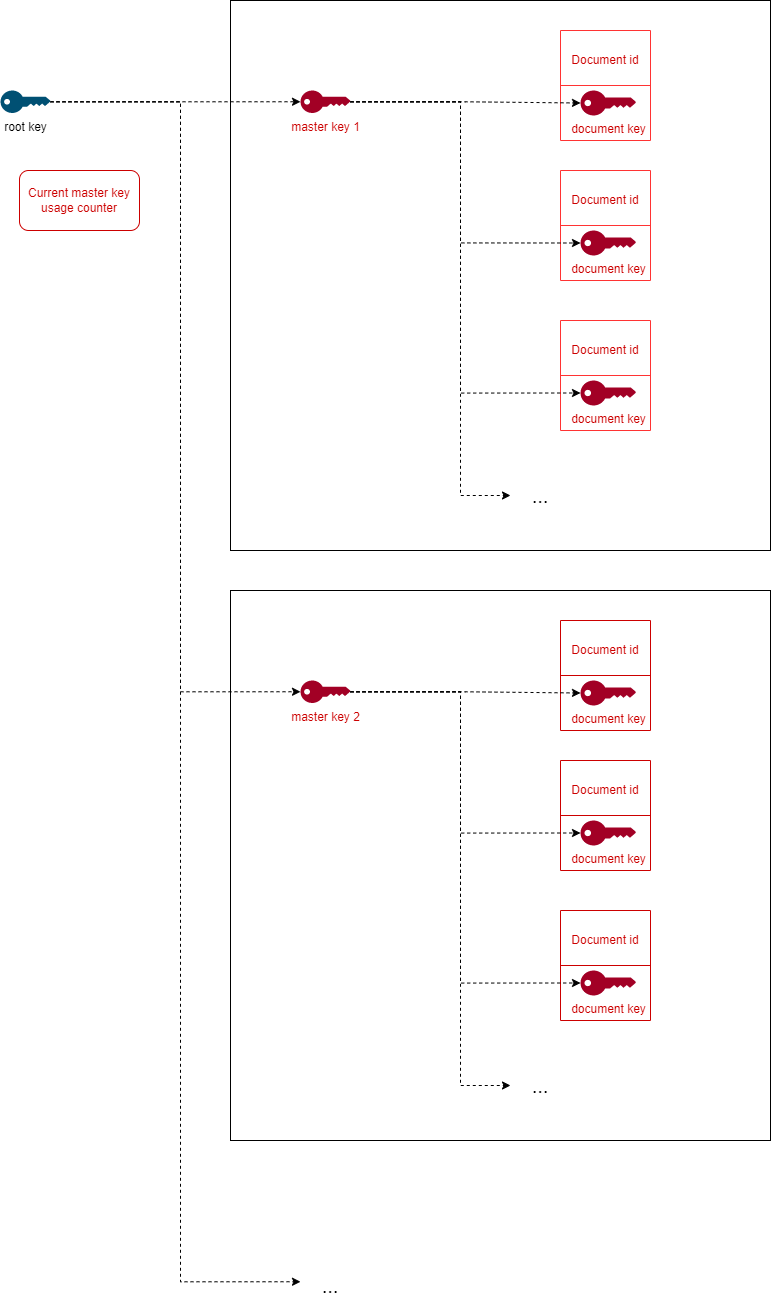

The diagram above was exported from draw.io. Its source (the exported page's mxGraphModel, read from the mxfile embedded in the PNG):
<mxGraphModel dx="2899" dy="1010" grid="1" gridSize="10" guides="1" tooltips="1" connect="1" arrows="1" fold="1" page="1" pageScale="1" pageWidth="850" pageHeight="1100" math="0" shadow="0">
  <root>
    <mxCell id="0" />
    <mxCell id="1" parent="0" />
    <mxCell id="G0kbrjXmQutnaNX2R4vY-2" value="" style="rounded=0;whiteSpace=wrap;html=1;fontSize=12;fillColor=none;" vertex="1" parent="1">
      <mxGeometry x="-475" y="100" width="540" height="550" as="geometry" />
    </mxCell>
    <mxCell id="G0kbrjXmQutnaNX2R4vY-3" style="edgeStyle=orthogonalEdgeStyle;rounded=0;orthogonalLoop=1;jettySize=auto;html=1;entryX=0;entryY=0.5;entryDx=0;entryDy=0;fontSize=12;dashed=1;" edge="1" parent="1" source="G0kbrjXmQutnaNX2R4vY-4" target="G0kbrjXmQutnaNX2R4vY-5">
      <mxGeometry relative="1" as="geometry">
        <Array as="points">
          <mxPoint x="-245" y="201" />
          <mxPoint x="-245" y="595" />
        </Array>
      </mxGeometry>
    </mxCell>
    <mxCell id="G0kbrjXmQutnaNX2R4vY-4" value="&lt;font color=&quot;#cc0000&quot;&gt;master key 1&lt;/font&gt;" style="points=[[0,0.5,0],[0.24,0,0],[0.5,0.28,0],[0.995,0.475,0],[0.5,0.72,0],[0.24,1,0]];verticalLabelPosition=bottom;sketch=0;html=1;verticalAlign=top;aspect=fixed;align=center;pointerEvents=1;shape=mxgraph.cisco19.key;fillColor=#a20025;strokeColor=#6F0000;fontColor=#ffffff;" vertex="1" parent="1">
      <mxGeometry x="-405" y="190" width="50" height="22.5" as="geometry" />
    </mxCell>
    <mxCell id="G0kbrjXmQutnaNX2R4vY-5" value="&lt;font style=&quot;font-size: 20px;&quot;&gt;...&lt;/font&gt;" style="text;html=1;strokeColor=none;fillColor=none;align=center;verticalAlign=middle;whiteSpace=wrap;rounded=0;" vertex="1" parent="1">
      <mxGeometry x="-195" y="580" width="60" height="30" as="geometry" />
    </mxCell>
    <mxCell id="G0kbrjXmQutnaNX2R4vY-6" value="" style="shape=table;startSize=0;container=1;collapsible=0;childLayout=tableLayout;fontSize=15;strokeColor=#FF3333;" vertex="1" parent="1">
      <mxGeometry x="-145" y="130" width="90" height="110" as="geometry" />
    </mxCell>
    <mxCell id="G0kbrjXmQutnaNX2R4vY-7" value="" style="shape=tableRow;horizontal=0;startSize=0;swimlaneHead=0;swimlaneBody=0;top=0;left=0;bottom=0;right=0;collapsible=0;dropTarget=0;fillColor=none;points=[[0,0.5],[1,0.5]];portConstraint=eastwest;fontSize=15;" vertex="1" parent="G0kbrjXmQutnaNX2R4vY-6">
      <mxGeometry width="90" height="55" as="geometry" />
    </mxCell>
    <mxCell id="G0kbrjXmQutnaNX2R4vY-8" value="&lt;font color=&quot;#cc0000&quot; style=&quot;font-size: 12px;&quot;&gt;Document id&lt;/font&gt;" style="shape=partialRectangle;html=1;whiteSpace=wrap;connectable=0;overflow=hidden;fillColor=none;top=0;left=0;bottom=0;right=0;pointerEvents=1;fontSize=15;" vertex="1" parent="G0kbrjXmQutnaNX2R4vY-7">
      <mxGeometry width="90" height="55" as="geometry">
        <mxRectangle width="90" height="55" as="alternateBounds" />
      </mxGeometry>
    </mxCell>
    <mxCell id="G0kbrjXmQutnaNX2R4vY-9" value="" style="shape=tableRow;horizontal=0;startSize=0;swimlaneHead=0;swimlaneBody=0;top=0;left=0;bottom=0;right=0;collapsible=0;dropTarget=0;fillColor=none;points=[[0,0.5],[1,0.5]];portConstraint=eastwest;fontSize=15;" vertex="1" parent="G0kbrjXmQutnaNX2R4vY-6">
      <mxGeometry y="55" width="90" height="55" as="geometry" />
    </mxCell>
    <mxCell id="G0kbrjXmQutnaNX2R4vY-10" value="" style="shape=partialRectangle;html=1;whiteSpace=wrap;connectable=0;overflow=hidden;fillColor=none;top=0;left=0;bottom=0;right=0;pointerEvents=1;fontSize=15;" vertex="1" parent="G0kbrjXmQutnaNX2R4vY-9">
      <mxGeometry width="90" height="55" as="geometry">
        <mxRectangle width="90" height="55" as="alternateBounds" />
      </mxGeometry>
    </mxCell>
    <mxCell id="G0kbrjXmQutnaNX2R4vY-11" value="&lt;font color=&quot;#cc0000&quot;&gt;document key&lt;/font&gt;" style="points=[[0,0.5,0],[0.24,0,0],[0.5,0.28,0],[0.995,0.475,0],[0.5,0.72,0],[0.24,1,0]];verticalLabelPosition=bottom;sketch=0;html=1;verticalAlign=top;aspect=fixed;align=center;pointerEvents=1;shape=mxgraph.cisco19.key;fillColor=#a20025;strokeColor=#6F0000;fontColor=#ffffff;" vertex="1" parent="1">
      <mxGeometry x="-125" y="190" width="55.56" height="25" as="geometry" />
    </mxCell>
    <mxCell id="G0kbrjXmQutnaNX2R4vY-12" style="edgeStyle=orthogonalEdgeStyle;rounded=0;orthogonalLoop=1;jettySize=auto;html=1;entryX=0;entryY=0.5;entryDx=0;entryDy=0;entryPerimeter=0;dashed=1;" edge="1" parent="1" source="G0kbrjXmQutnaNX2R4vY-4" target="G0kbrjXmQutnaNX2R4vY-11">
      <mxGeometry relative="1" as="geometry" />
    </mxCell>
    <mxCell id="G0kbrjXmQutnaNX2R4vY-13" value="" style="shape=table;startSize=0;container=1;collapsible=0;childLayout=tableLayout;fontSize=15;strokeColor=#FF3333;" vertex="1" parent="1">
      <mxGeometry x="-145" y="270" width="90" height="110" as="geometry" />
    </mxCell>
    <mxCell id="G0kbrjXmQutnaNX2R4vY-14" value="" style="shape=tableRow;horizontal=0;startSize=0;swimlaneHead=0;swimlaneBody=0;top=0;left=0;bottom=0;right=0;collapsible=0;dropTarget=0;fillColor=none;points=[[0,0.5],[1,0.5]];portConstraint=eastwest;fontSize=15;" vertex="1" parent="G0kbrjXmQutnaNX2R4vY-13">
      <mxGeometry width="90" height="55" as="geometry" />
    </mxCell>
    <mxCell id="G0kbrjXmQutnaNX2R4vY-15" value="&lt;span style=&quot;font-size: 12px;&quot;&gt;&lt;font color=&quot;#cc0000&quot;&gt;Document id&lt;/font&gt;&lt;/span&gt;" style="shape=partialRectangle;html=1;whiteSpace=wrap;connectable=0;overflow=hidden;fillColor=none;top=0;left=0;bottom=0;right=0;pointerEvents=1;fontSize=15;" vertex="1" parent="G0kbrjXmQutnaNX2R4vY-14">
      <mxGeometry width="90" height="55" as="geometry">
        <mxRectangle width="90" height="55" as="alternateBounds" />
      </mxGeometry>
    </mxCell>
    <mxCell id="G0kbrjXmQutnaNX2R4vY-16" value="" style="shape=tableRow;horizontal=0;startSize=0;swimlaneHead=0;swimlaneBody=0;top=0;left=0;bottom=0;right=0;collapsible=0;dropTarget=0;fillColor=none;points=[[0,0.5],[1,0.5]];portConstraint=eastwest;fontSize=15;" vertex="1" parent="G0kbrjXmQutnaNX2R4vY-13">
      <mxGeometry y="55" width="90" height="55" as="geometry" />
    </mxCell>
    <mxCell id="G0kbrjXmQutnaNX2R4vY-17" value="" style="shape=partialRectangle;html=1;whiteSpace=wrap;connectable=0;overflow=hidden;fillColor=none;top=0;left=0;bottom=0;right=0;pointerEvents=1;fontSize=15;" vertex="1" parent="G0kbrjXmQutnaNX2R4vY-16">
      <mxGeometry width="90" height="55" as="geometry">
        <mxRectangle width="90" height="55" as="alternateBounds" />
      </mxGeometry>
    </mxCell>
    <mxCell id="G0kbrjXmQutnaNX2R4vY-18" value="&lt;font color=&quot;#cc0000&quot;&gt;document key&lt;/font&gt;" style="points=[[0,0.5,0],[0.24,0,0],[0.5,0.28,0],[0.995,0.475,0],[0.5,0.72,0],[0.24,1,0]];verticalLabelPosition=bottom;sketch=0;html=1;verticalAlign=top;aspect=fixed;align=center;pointerEvents=1;shape=mxgraph.cisco19.key;fillColor=#a20025;strokeColor=#6F0000;fontColor=#ffffff;" vertex="1" parent="1">
      <mxGeometry x="-125" y="330" width="55.56" height="25" as="geometry" />
    </mxCell>
    <mxCell id="G0kbrjXmQutnaNX2R4vY-19" value="" style="shape=table;startSize=0;container=1;collapsible=0;childLayout=tableLayout;fontSize=15;strokeColor=#FF3333;" vertex="1" parent="1">
      <mxGeometry x="-145" y="420" width="90" height="110" as="geometry" />
    </mxCell>
    <mxCell id="G0kbrjXmQutnaNX2R4vY-20" value="" style="shape=tableRow;horizontal=0;startSize=0;swimlaneHead=0;swimlaneBody=0;top=0;left=0;bottom=0;right=0;collapsible=0;dropTarget=0;fillColor=none;points=[[0,0.5],[1,0.5]];portConstraint=eastwest;fontSize=15;" vertex="1" parent="G0kbrjXmQutnaNX2R4vY-19">
      <mxGeometry width="90" height="55" as="geometry" />
    </mxCell>
    <mxCell id="G0kbrjXmQutnaNX2R4vY-21" value="&lt;span style=&quot;font-size: 12px;&quot;&gt;&lt;font color=&quot;#cc0000&quot;&gt;Document id&lt;/font&gt;&lt;/span&gt;" style="shape=partialRectangle;html=1;whiteSpace=wrap;connectable=0;overflow=hidden;fillColor=none;top=0;left=0;bottom=0;right=0;pointerEvents=1;fontSize=15;" vertex="1" parent="G0kbrjXmQutnaNX2R4vY-20">
      <mxGeometry width="90" height="55" as="geometry">
        <mxRectangle width="90" height="55" as="alternateBounds" />
      </mxGeometry>
    </mxCell>
    <mxCell id="G0kbrjXmQutnaNX2R4vY-22" value="" style="shape=tableRow;horizontal=0;startSize=0;swimlaneHead=0;swimlaneBody=0;top=0;left=0;bottom=0;right=0;collapsible=0;dropTarget=0;fillColor=none;points=[[0,0.5],[1,0.5]];portConstraint=eastwest;fontSize=15;" vertex="1" parent="G0kbrjXmQutnaNX2R4vY-19">
      <mxGeometry y="55" width="90" height="55" as="geometry" />
    </mxCell>
    <mxCell id="G0kbrjXmQutnaNX2R4vY-23" value="" style="shape=partialRectangle;html=1;whiteSpace=wrap;connectable=0;overflow=hidden;fillColor=none;top=0;left=0;bottom=0;right=0;pointerEvents=1;fontSize=15;" vertex="1" parent="G0kbrjXmQutnaNX2R4vY-22">
      <mxGeometry width="90" height="55" as="geometry">
        <mxRectangle width="90" height="55" as="alternateBounds" />
      </mxGeometry>
    </mxCell>
    <mxCell id="G0kbrjXmQutnaNX2R4vY-24" value="&lt;font color=&quot;#cc0000&quot;&gt;document key&lt;/font&gt;" style="points=[[0,0.5,0],[0.24,0,0],[0.5,0.28,0],[0.995,0.475,0],[0.5,0.72,0],[0.24,1,0]];verticalLabelPosition=bottom;sketch=0;html=1;verticalAlign=top;aspect=fixed;align=center;pointerEvents=1;shape=mxgraph.cisco19.key;fillColor=#a20025;strokeColor=#6F0000;fontColor=#ffffff;" vertex="1" parent="1">
      <mxGeometry x="-125" y="480" width="55.56" height="25" as="geometry" />
    </mxCell>
    <mxCell id="G0kbrjXmQutnaNX2R4vY-25" style="edgeStyle=orthogonalEdgeStyle;rounded=0;orthogonalLoop=1;jettySize=auto;html=1;entryX=0;entryY=0.5;entryDx=0;entryDy=0;entryPerimeter=0;dashed=1;" edge="1" parent="1" source="G0kbrjXmQutnaNX2R4vY-4" target="G0kbrjXmQutnaNX2R4vY-18">
      <mxGeometry relative="1" as="geometry">
        <mxPoint x="-155" y="271.25" as="targetPoint" />
        <Array as="points">
          <mxPoint x="-245" y="201" />
          <mxPoint x="-245" y="343" />
        </Array>
      </mxGeometry>
    </mxCell>
    <mxCell id="G0kbrjXmQutnaNX2R4vY-26" style="edgeStyle=orthogonalEdgeStyle;rounded=0;orthogonalLoop=1;jettySize=auto;html=1;entryX=0;entryY=0.5;entryDx=0;entryDy=0;entryPerimeter=0;dashed=1;" edge="1" parent="1" source="G0kbrjXmQutnaNX2R4vY-4" target="G0kbrjXmQutnaNX2R4vY-24">
      <mxGeometry relative="1" as="geometry">
        <mxPoint x="-235" y="440" as="targetPoint" />
        <Array as="points">
          <mxPoint x="-245" y="201" />
          <mxPoint x="-245" y="493" />
        </Array>
      </mxGeometry>
    </mxCell>
    <mxCell id="G0kbrjXmQutnaNX2R4vY-27" value="" style="rounded=0;whiteSpace=wrap;html=1;fontSize=12;fillColor=none;" vertex="1" parent="1">
      <mxGeometry x="-475" y="690" width="540" height="550" as="geometry" />
    </mxCell>
    <mxCell id="G0kbrjXmQutnaNX2R4vY-28" style="edgeStyle=orthogonalEdgeStyle;rounded=0;orthogonalLoop=1;jettySize=auto;html=1;entryX=0;entryY=0.5;entryDx=0;entryDy=0;fontSize=12;dashed=1;" edge="1" parent="1" source="G0kbrjXmQutnaNX2R4vY-29" target="G0kbrjXmQutnaNX2R4vY-30">
      <mxGeometry relative="1" as="geometry">
        <Array as="points">
          <mxPoint x="-245" y="791" />
          <mxPoint x="-245" y="1185" />
        </Array>
      </mxGeometry>
    </mxCell>
    <mxCell id="G0kbrjXmQutnaNX2R4vY-29" value="&lt;font color=&quot;#cc0000&quot;&gt;master key 2&lt;/font&gt;" style="points=[[0,0.5,0],[0.24,0,0],[0.5,0.28,0],[0.995,0.475,0],[0.5,0.72,0],[0.24,1,0]];verticalLabelPosition=bottom;sketch=0;html=1;verticalAlign=top;aspect=fixed;align=center;pointerEvents=1;shape=mxgraph.cisco19.key;fillColor=#a20025;strokeColor=#6F0000;fontColor=#ffffff;" vertex="1" parent="1">
      <mxGeometry x="-405" y="780" width="50" height="22.5" as="geometry" />
    </mxCell>
    <mxCell id="G0kbrjXmQutnaNX2R4vY-30" value="&lt;font style=&quot;font-size: 20px;&quot;&gt;...&lt;/font&gt;" style="text;html=1;strokeColor=none;fillColor=none;align=center;verticalAlign=middle;whiteSpace=wrap;rounded=0;" vertex="1" parent="1">
      <mxGeometry x="-195" y="1170" width="60" height="30" as="geometry" />
    </mxCell>
    <mxCell id="G0kbrjXmQutnaNX2R4vY-31" value="" style="shape=table;startSize=0;container=1;collapsible=0;childLayout=tableLayout;fontSize=15;strokeColor=#CC0000;" vertex="1" parent="1">
      <mxGeometry x="-145" y="720" width="90" height="110" as="geometry" />
    </mxCell>
    <mxCell id="G0kbrjXmQutnaNX2R4vY-32" value="" style="shape=tableRow;horizontal=0;startSize=0;swimlaneHead=0;swimlaneBody=0;top=0;left=0;bottom=0;right=0;collapsible=0;dropTarget=0;fillColor=none;points=[[0,0.5],[1,0.5]];portConstraint=eastwest;fontSize=15;" vertex="1" parent="G0kbrjXmQutnaNX2R4vY-31">
      <mxGeometry width="90" height="55" as="geometry" />
    </mxCell>
    <mxCell id="G0kbrjXmQutnaNX2R4vY-33" value="&lt;span style=&quot;font-size: 12px;&quot;&gt;&lt;font color=&quot;#cc0000&quot;&gt;Document id&lt;/font&gt;&lt;/span&gt;" style="shape=partialRectangle;html=1;whiteSpace=wrap;connectable=0;overflow=hidden;fillColor=none;top=0;left=0;bottom=0;right=0;pointerEvents=1;fontSize=15;strokeColor=#CC0000;" vertex="1" parent="G0kbrjXmQutnaNX2R4vY-32">
      <mxGeometry width="90" height="55" as="geometry">
        <mxRectangle width="90" height="55" as="alternateBounds" />
      </mxGeometry>
    </mxCell>
    <mxCell id="G0kbrjXmQutnaNX2R4vY-34" value="" style="shape=tableRow;horizontal=0;startSize=0;swimlaneHead=0;swimlaneBody=0;top=0;left=0;bottom=0;right=0;collapsible=0;dropTarget=0;fillColor=none;points=[[0,0.5],[1,0.5]];portConstraint=eastwest;fontSize=15;" vertex="1" parent="G0kbrjXmQutnaNX2R4vY-31">
      <mxGeometry y="55" width="90" height="55" as="geometry" />
    </mxCell>
    <mxCell id="G0kbrjXmQutnaNX2R4vY-35" value="" style="shape=partialRectangle;html=1;whiteSpace=wrap;connectable=0;overflow=hidden;fillColor=none;top=0;left=0;bottom=0;right=0;pointerEvents=1;fontSize=15;" vertex="1" parent="G0kbrjXmQutnaNX2R4vY-34">
      <mxGeometry width="90" height="55" as="geometry">
        <mxRectangle width="90" height="55" as="alternateBounds" />
      </mxGeometry>
    </mxCell>
    <mxCell id="G0kbrjXmQutnaNX2R4vY-36" value="&lt;font color=&quot;#cc0000&quot;&gt;document key&lt;/font&gt;" style="points=[[0,0.5,0],[0.24,0,0],[0.5,0.28,0],[0.995,0.475,0],[0.5,0.72,0],[0.24,1,0]];verticalLabelPosition=bottom;sketch=0;html=1;verticalAlign=top;aspect=fixed;align=center;pointerEvents=1;shape=mxgraph.cisco19.key;fillColor=#a20025;strokeColor=#6F0000;fontColor=#ffffff;" vertex="1" parent="1">
      <mxGeometry x="-125" y="780" width="55.56" height="25" as="geometry" />
    </mxCell>
    <mxCell id="G0kbrjXmQutnaNX2R4vY-37" style="edgeStyle=orthogonalEdgeStyle;rounded=0;orthogonalLoop=1;jettySize=auto;html=1;entryX=0;entryY=0.5;entryDx=0;entryDy=0;entryPerimeter=0;dashed=1;" edge="1" parent="1" source="G0kbrjXmQutnaNX2R4vY-29" target="G0kbrjXmQutnaNX2R4vY-36">
      <mxGeometry relative="1" as="geometry" />
    </mxCell>
    <mxCell id="G0kbrjXmQutnaNX2R4vY-38" value="" style="shape=table;startSize=0;container=1;collapsible=0;childLayout=tableLayout;fontSize=15;strokeColor=#CC0000;" vertex="1" parent="1">
      <mxGeometry x="-145" y="860" width="90" height="110" as="geometry" />
    </mxCell>
    <mxCell id="G0kbrjXmQutnaNX2R4vY-39" value="" style="shape=tableRow;horizontal=0;startSize=0;swimlaneHead=0;swimlaneBody=0;top=0;left=0;bottom=0;right=0;collapsible=0;dropTarget=0;fillColor=none;points=[[0,0.5],[1,0.5]];portConstraint=eastwest;fontSize=15;" vertex="1" parent="G0kbrjXmQutnaNX2R4vY-38">
      <mxGeometry width="90" height="55" as="geometry" />
    </mxCell>
    <mxCell id="G0kbrjXmQutnaNX2R4vY-40" value="&lt;span style=&quot;font-size: 12px;&quot;&gt;&lt;font color=&quot;#cc0000&quot;&gt;Document id&lt;/font&gt;&lt;/span&gt;" style="shape=partialRectangle;html=1;whiteSpace=wrap;connectable=0;overflow=hidden;fillColor=none;top=0;left=0;bottom=0;right=0;pointerEvents=1;fontSize=15;" vertex="1" parent="G0kbrjXmQutnaNX2R4vY-39">
      <mxGeometry width="90" height="55" as="geometry">
        <mxRectangle width="90" height="55" as="alternateBounds" />
      </mxGeometry>
    </mxCell>
    <mxCell id="G0kbrjXmQutnaNX2R4vY-41" value="" style="shape=tableRow;horizontal=0;startSize=0;swimlaneHead=0;swimlaneBody=0;top=0;left=0;bottom=0;right=0;collapsible=0;dropTarget=0;fillColor=none;points=[[0,0.5],[1,0.5]];portConstraint=eastwest;fontSize=15;" vertex="1" parent="G0kbrjXmQutnaNX2R4vY-38">
      <mxGeometry y="55" width="90" height="55" as="geometry" />
    </mxCell>
    <mxCell id="G0kbrjXmQutnaNX2R4vY-42" value="" style="shape=partialRectangle;html=1;whiteSpace=wrap;connectable=0;overflow=hidden;fillColor=none;top=0;left=0;bottom=0;right=0;pointerEvents=1;fontSize=15;" vertex="1" parent="G0kbrjXmQutnaNX2R4vY-41">
      <mxGeometry width="90" height="55" as="geometry">
        <mxRectangle width="90" height="55" as="alternateBounds" />
      </mxGeometry>
    </mxCell>
    <mxCell id="G0kbrjXmQutnaNX2R4vY-43" value="&lt;font color=&quot;#cc0000&quot;&gt;document key&lt;/font&gt;" style="points=[[0,0.5,0],[0.24,0,0],[0.5,0.28,0],[0.995,0.475,0],[0.5,0.72,0],[0.24,1,0]];verticalLabelPosition=bottom;sketch=0;html=1;verticalAlign=top;aspect=fixed;align=center;pointerEvents=1;shape=mxgraph.cisco19.key;fillColor=#a20025;strokeColor=#6F0000;fontColor=#ffffff;" vertex="1" parent="1">
      <mxGeometry x="-125" y="920" width="55.56" height="25" as="geometry" />
    </mxCell>
    <mxCell id="G0kbrjXmQutnaNX2R4vY-44" value="" style="shape=table;startSize=0;container=1;collapsible=0;childLayout=tableLayout;fontSize=15;strokeColor=#CC0000;" vertex="1" parent="1">
      <mxGeometry x="-145" y="1010" width="90" height="110" as="geometry" />
    </mxCell>
    <mxCell id="G0kbrjXmQutnaNX2R4vY-45" value="" style="shape=tableRow;horizontal=0;startSize=0;swimlaneHead=0;swimlaneBody=0;top=0;left=0;bottom=0;right=0;collapsible=0;dropTarget=0;fillColor=none;points=[[0,0.5],[1,0.5]];portConstraint=eastwest;fontSize=15;" vertex="1" parent="G0kbrjXmQutnaNX2R4vY-44">
      <mxGeometry width="90" height="55" as="geometry" />
    </mxCell>
    <mxCell id="G0kbrjXmQutnaNX2R4vY-46" value="&lt;span style=&quot;font-size: 12px;&quot;&gt;&lt;font color=&quot;#cc0000&quot;&gt;Document id&lt;/font&gt;&lt;/span&gt;" style="shape=partialRectangle;html=1;whiteSpace=wrap;connectable=0;overflow=hidden;fillColor=none;top=0;left=0;bottom=0;right=0;pointerEvents=1;fontSize=15;" vertex="1" parent="G0kbrjXmQutnaNX2R4vY-45">
      <mxGeometry width="90" height="55" as="geometry">
        <mxRectangle width="90" height="55" as="alternateBounds" />
      </mxGeometry>
    </mxCell>
    <mxCell id="G0kbrjXmQutnaNX2R4vY-47" value="" style="shape=tableRow;horizontal=0;startSize=0;swimlaneHead=0;swimlaneBody=0;top=0;left=0;bottom=0;right=0;collapsible=0;dropTarget=0;fillColor=none;points=[[0,0.5],[1,0.5]];portConstraint=eastwest;fontSize=15;" vertex="1" parent="G0kbrjXmQutnaNX2R4vY-44">
      <mxGeometry y="55" width="90" height="55" as="geometry" />
    </mxCell>
    <mxCell id="G0kbrjXmQutnaNX2R4vY-48" value="" style="shape=partialRectangle;html=1;whiteSpace=wrap;connectable=0;overflow=hidden;fillColor=none;top=0;left=0;bottom=0;right=0;pointerEvents=1;fontSize=15;" vertex="1" parent="G0kbrjXmQutnaNX2R4vY-47">
      <mxGeometry width="90" height="55" as="geometry">
        <mxRectangle width="90" height="55" as="alternateBounds" />
      </mxGeometry>
    </mxCell>
    <mxCell id="G0kbrjXmQutnaNX2R4vY-49" value="&lt;font color=&quot;#cc0000&quot;&gt;document key&lt;/font&gt;" style="points=[[0,0.5,0],[0.24,0,0],[0.5,0.28,0],[0.995,0.475,0],[0.5,0.72,0],[0.24,1,0]];verticalLabelPosition=bottom;sketch=0;html=1;verticalAlign=top;aspect=fixed;align=center;pointerEvents=1;shape=mxgraph.cisco19.key;fillColor=#a20025;strokeColor=#6F0000;fontColor=#ffffff;" vertex="1" parent="1">
      <mxGeometry x="-125" y="1070" width="55.56" height="25" as="geometry" />
    </mxCell>
    <mxCell id="G0kbrjXmQutnaNX2R4vY-50" style="edgeStyle=orthogonalEdgeStyle;rounded=0;orthogonalLoop=1;jettySize=auto;html=1;entryX=0;entryY=0.5;entryDx=0;entryDy=0;entryPerimeter=0;dashed=1;" edge="1" parent="1" source="G0kbrjXmQutnaNX2R4vY-29" target="G0kbrjXmQutnaNX2R4vY-43">
      <mxGeometry relative="1" as="geometry">
        <mxPoint x="-155" y="861.25" as="targetPoint" />
        <Array as="points">
          <mxPoint x="-245" y="791" />
          <mxPoint x="-245" y="933" />
        </Array>
      </mxGeometry>
    </mxCell>
    <mxCell id="G0kbrjXmQutnaNX2R4vY-51" style="edgeStyle=orthogonalEdgeStyle;rounded=0;orthogonalLoop=1;jettySize=auto;html=1;entryX=0;entryY=0.5;entryDx=0;entryDy=0;entryPerimeter=0;dashed=1;" edge="1" parent="1" source="G0kbrjXmQutnaNX2R4vY-29" target="G0kbrjXmQutnaNX2R4vY-49">
      <mxGeometry relative="1" as="geometry">
        <mxPoint x="-235" y="1030" as="targetPoint" />
        <Array as="points">
          <mxPoint x="-245" y="791" />
          <mxPoint x="-245" y="1083" />
        </Array>
      </mxGeometry>
    </mxCell>
    <mxCell id="G0kbrjXmQutnaNX2R4vY-52" style="edgeStyle=orthogonalEdgeStyle;rounded=0;orthogonalLoop=1;jettySize=auto;html=1;entryX=0;entryY=0.5;entryDx=0;entryDy=0;entryPerimeter=0;fontSize=12;dashed=1;" edge="1" parent="1" source="G0kbrjXmQutnaNX2R4vY-55" target="G0kbrjXmQutnaNX2R4vY-4">
      <mxGeometry relative="1" as="geometry" />
    </mxCell>
    <mxCell id="G0kbrjXmQutnaNX2R4vY-53" style="edgeStyle=orthogonalEdgeStyle;rounded=0;orthogonalLoop=1;jettySize=auto;html=1;entryX=0;entryY=0.5;entryDx=0;entryDy=0;entryPerimeter=0;fontSize=12;dashed=1;" edge="1" parent="1" source="G0kbrjXmQutnaNX2R4vY-55" target="G0kbrjXmQutnaNX2R4vY-29">
      <mxGeometry relative="1" as="geometry">
        <Array as="points">
          <mxPoint x="-525" y="201" />
          <mxPoint x="-525" y="791" />
        </Array>
      </mxGeometry>
    </mxCell>
    <mxCell id="G0kbrjXmQutnaNX2R4vY-54" style="edgeStyle=orthogonalEdgeStyle;rounded=0;orthogonalLoop=1;jettySize=auto;html=1;entryX=0;entryY=0.5;entryDx=0;entryDy=0;entryPerimeter=0;fontSize=12;dashed=1;" edge="1" parent="1" source="G0kbrjXmQutnaNX2R4vY-55">
      <mxGeometry relative="1" as="geometry">
        <mxPoint x="-405" y="1381.25" as="targetPoint" />
        <Array as="points">
          <mxPoint x="-525" y="201" />
          <mxPoint x="-525" y="1381" />
        </Array>
      </mxGeometry>
    </mxCell>
    <mxCell id="G0kbrjXmQutnaNX2R4vY-55" value="root key" style="points=[[0,0.5,0],[0.24,0,0],[0.5,0.28,0],[0.995,0.475,0],[0.5,0.72,0],[0.24,1,0]];verticalLabelPosition=bottom;sketch=0;html=1;verticalAlign=top;aspect=fixed;align=center;pointerEvents=1;shape=mxgraph.cisco19.key;fillColor=#005073;strokeColor=none;" vertex="1" parent="1">
      <mxGeometry x="-705" y="190" width="50" height="22.5" as="geometry" />
    </mxCell>
    <mxCell id="G0kbrjXmQutnaNX2R4vY-56" value="&lt;font style=&quot;font-size: 20px;&quot;&gt;...&lt;/font&gt;" style="text;html=1;strokeColor=none;fillColor=none;align=center;verticalAlign=middle;whiteSpace=wrap;rounded=0;" vertex="1" parent="1">
      <mxGeometry x="-405" y="1370" width="60" height="30" as="geometry" />
    </mxCell>
    <mxCell id="G0kbrjXmQutnaNX2R4vY-57" value="&lt;font color=&quot;#cc0000&quot;&gt;Current master key usage counter&lt;/font&gt;" style="rounded=1;whiteSpace=wrap;html=1;fontSize=12;fillColor=none;strokeColor=#CC0000;" vertex="1" parent="1">
      <mxGeometry x="-686" y="270" width="120" height="60" as="geometry" />
    </mxCell>
  </root>
</mxGraphModel>